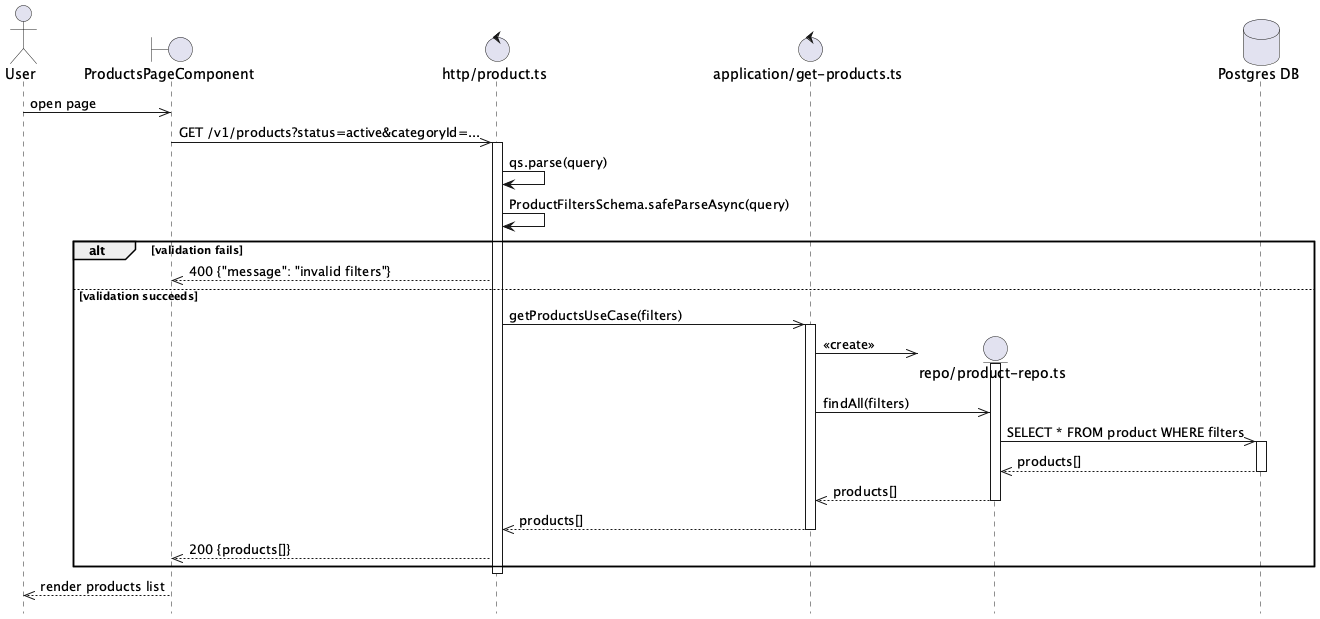

The diagram above was rendered by PlantUML. Its source (embedded in the PNG):
@startuml Product List Flow
hide footbox

actor User

boundary "ProductsPageComponent" as Component
control "http/product.ts" as Http
control "application/get-products.ts" as UseCase

User ->> Component: open page

Component ->> Http: GET /v1/products?status=active&categoryId=...
activate Http

Http -> Http: qs.parse(query)
Http -> Http: ProductFiltersSchema.safeParseAsync(query)

alt validation fails
    Http -->> Component: 400 {"message": "invalid filters"}
else validation succeeds
    Http ->> UseCase: getProductsUseCase(filters)
    activate UseCase

    create entity "repo/product-repo.ts" as ProductRepo
    database "Postgres DB" as DB
    UseCase ->> ProductRepo: <<create>>
    activate ProductRepo

    UseCase ->> ProductRepo: findAll(filters)

    ProductRepo ->> DB: SELECT * FROM product WHERE filters
    activate DB
    DB -->> ProductRepo: products[]
    deactivate DB

    ProductRepo -->> UseCase: products[]
    deactivate ProductRepo

    UseCase -->> Http: products[]
    deactivate UseCase

    Http -->> Component: 200 {products[]}
end

deactivate Http

Component -->> User: render products list

@enduml